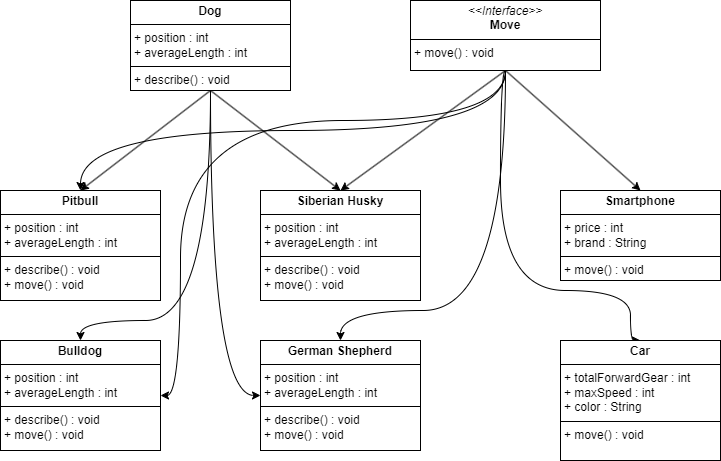

The diagram above was exported from draw.io. Its source (the exported page's mxGraphModel, read from the mxfile embedded in the PNG):
<mxGraphModel dx="799" dy="454" grid="1" gridSize="10" guides="1" tooltips="1" connect="1" arrows="1" fold="1" page="1" pageScale="1" pageWidth="850" pageHeight="1100" math="0" shadow="0">
  <root>
    <mxCell id="0" />
    <mxCell id="1" parent="0" />
    <mxCell id="sSsSOFRwkjyBB3G32RD2-49" style="edgeStyle=none;rounded=0;orthogonalLoop=1;jettySize=auto;html=1;entryX=0.5;entryY=0;entryDx=0;entryDy=0;exitX=0.5;exitY=1;exitDx=0;exitDy=0;" edge="1" parent="1" source="sSsSOFRwkjyBB3G32RD2-28" target="sSsSOFRwkjyBB3G32RD2-36">
      <mxGeometry relative="1" as="geometry" />
    </mxCell>
    <mxCell id="sSsSOFRwkjyBB3G32RD2-50" style="edgeStyle=none;rounded=0;orthogonalLoop=1;jettySize=auto;html=1;entryX=0.5;entryY=0;entryDx=0;entryDy=0;exitX=0.5;exitY=1;exitDx=0;exitDy=0;" edge="1" parent="1" source="sSsSOFRwkjyBB3G32RD2-28" target="sSsSOFRwkjyBB3G32RD2-42">
      <mxGeometry relative="1" as="geometry" />
    </mxCell>
    <mxCell id="sSsSOFRwkjyBB3G32RD2-53" style="edgeStyle=orthogonalEdgeStyle;curved=1;rounded=0;orthogonalLoop=1;jettySize=auto;html=1;entryX=0.5;entryY=0;entryDx=0;entryDy=0;exitX=0.5;exitY=1;exitDx=0;exitDy=0;" edge="1" parent="1" source="sSsSOFRwkjyBB3G32RD2-28" target="sSsSOFRwkjyBB3G32RD2-45">
      <mxGeometry relative="1" as="geometry">
        <Array as="points">
          <mxPoint x="570" y="160" />
          <mxPoint x="570" y="380" />
          <mxPoint x="700" y="380" />
          <mxPoint x="700" y="430" />
        </Array>
      </mxGeometry>
    </mxCell>
    <mxCell id="sSsSOFRwkjyBB3G32RD2-54" style="edgeStyle=orthogonalEdgeStyle;curved=1;rounded=0;orthogonalLoop=1;jettySize=auto;html=1;" edge="1" parent="1" source="sSsSOFRwkjyBB3G32RD2-28" target="sSsSOFRwkjyBB3G32RD2-38">
      <mxGeometry relative="1" as="geometry">
        <Array as="points">
          <mxPoint x="575" y="400" />
          <mxPoint x="410" y="400" />
        </Array>
      </mxGeometry>
    </mxCell>
    <mxCell id="sSsSOFRwkjyBB3G32RD2-55" style="edgeStyle=orthogonalEdgeStyle;curved=1;rounded=0;orthogonalLoop=1;jettySize=auto;html=1;" edge="1" parent="1" source="sSsSOFRwkjyBB3G32RD2-28" target="sSsSOFRwkjyBB3G32RD2-37">
      <mxGeometry relative="1" as="geometry">
        <Array as="points">
          <mxPoint x="575" y="210" />
          <mxPoint x="250" y="210" />
          <mxPoint x="250" y="485" />
        </Array>
      </mxGeometry>
    </mxCell>
    <mxCell id="sSsSOFRwkjyBB3G32RD2-56" style="edgeStyle=orthogonalEdgeStyle;curved=1;rounded=0;orthogonalLoop=1;jettySize=auto;html=1;entryX=0.5;entryY=0;entryDx=0;entryDy=0;" edge="1" parent="1" source="sSsSOFRwkjyBB3G32RD2-28" target="sSsSOFRwkjyBB3G32RD2-34">
      <mxGeometry relative="1" as="geometry">
        <Array as="points">
          <mxPoint x="575" y="220" />
          <mxPoint x="150" y="220" />
        </Array>
      </mxGeometry>
    </mxCell>
    <mxCell id="sSsSOFRwkjyBB3G32RD2-28" value="&lt;p style=&quot;margin:0px;margin-top:4px;text-align:center;&quot;&gt;&lt;i&gt;&amp;lt;&amp;lt;Interface&amp;gt;&amp;gt;&lt;/i&gt;&lt;br&gt;&lt;b&gt;Move&lt;/b&gt;&lt;/p&gt;&lt;hr size=&quot;1&quot; style=&quot;border-style:solid;&quot;&gt;&lt;p style=&quot;margin:0px;margin-left:4px;&quot;&gt;+ move() : void&lt;br&gt;&lt;/p&gt;" style="verticalAlign=top;align=left;overflow=fill;html=1;whiteSpace=wrap;" vertex="1" parent="1">
      <mxGeometry x="480" y="90" width="190" height="70" as="geometry" />
    </mxCell>
    <mxCell id="sSsSOFRwkjyBB3G32RD2-46" style="edgeStyle=none;rounded=0;orthogonalLoop=1;jettySize=auto;html=1;entryX=0.5;entryY=0;entryDx=0;entryDy=0;exitX=0.5;exitY=1;exitDx=0;exitDy=0;" edge="1" parent="1" source="sSsSOFRwkjyBB3G32RD2-33" target="sSsSOFRwkjyBB3G32RD2-34">
      <mxGeometry relative="1" as="geometry" />
    </mxCell>
    <mxCell id="sSsSOFRwkjyBB3G32RD2-47" style="edgeStyle=none;rounded=0;orthogonalLoop=1;jettySize=auto;html=1;entryX=0.5;entryY=0;entryDx=0;entryDy=0;exitX=0.5;exitY=1;exitDx=0;exitDy=0;" edge="1" parent="1" source="sSsSOFRwkjyBB3G32RD2-33" target="sSsSOFRwkjyBB3G32RD2-36">
      <mxGeometry relative="1" as="geometry" />
    </mxCell>
    <mxCell id="sSsSOFRwkjyBB3G32RD2-57" style="edgeStyle=orthogonalEdgeStyle;curved=1;rounded=0;orthogonalLoop=1;jettySize=auto;html=1;" edge="1" parent="1" source="sSsSOFRwkjyBB3G32RD2-33" target="sSsSOFRwkjyBB3G32RD2-37">
      <mxGeometry relative="1" as="geometry">
        <Array as="points">
          <mxPoint x="280" y="410" />
          <mxPoint x="150" y="410" />
        </Array>
      </mxGeometry>
    </mxCell>
    <mxCell id="sSsSOFRwkjyBB3G32RD2-58" style="edgeStyle=orthogonalEdgeStyle;curved=1;rounded=0;orthogonalLoop=1;jettySize=auto;html=1;entryX=0;entryY=0.5;entryDx=0;entryDy=0;" edge="1" parent="1" source="sSsSOFRwkjyBB3G32RD2-33" target="sSsSOFRwkjyBB3G32RD2-38">
      <mxGeometry relative="1" as="geometry" />
    </mxCell>
    <mxCell id="sSsSOFRwkjyBB3G32RD2-33" value="&lt;p style=&quot;margin:0px;margin-top:4px;text-align:center;&quot;&gt;&lt;b&gt;Dog&lt;/b&gt;&lt;/p&gt;&lt;hr size=&quot;1&quot; style=&quot;border-style:solid;&quot;&gt;&lt;p style=&quot;margin:0px;margin-left:4px;&quot;&gt;+ position : int&lt;/p&gt;&lt;p style=&quot;margin:0px;margin-left:4px;&quot;&gt;+ averageLength : int&lt;/p&gt;&lt;hr size=&quot;1&quot; style=&quot;border-style:solid;&quot;&gt;&lt;p style=&quot;margin:0px;margin-left:4px;&quot;&gt;+ describe() : void&lt;/p&gt;" style="verticalAlign=top;align=left;overflow=fill;html=1;whiteSpace=wrap;" vertex="1" parent="1">
      <mxGeometry x="200" y="90" width="160" height="90" as="geometry" />
    </mxCell>
    <mxCell id="sSsSOFRwkjyBB3G32RD2-34" value="&lt;p style=&quot;margin:0px;margin-top:4px;text-align:center;&quot;&gt;&lt;b&gt;Pitbull&lt;/b&gt;&lt;/p&gt;&lt;hr size=&quot;1&quot; style=&quot;border-style:solid;&quot;&gt;&lt;p style=&quot;margin:0px;margin-left:4px;&quot;&gt;+ position : int&lt;/p&gt;&lt;p style=&quot;margin:0px;margin-left:4px;&quot;&gt;+ averageLength : int&lt;/p&gt;&lt;hr size=&quot;1&quot; style=&quot;border-style:solid;&quot;&gt;&lt;p style=&quot;margin:0px;margin-left:4px;&quot;&gt;+ describe() : void&lt;/p&gt;&lt;p style=&quot;margin:0px;margin-left:4px;&quot;&gt;+ move() : void&lt;/p&gt;" style="verticalAlign=top;align=left;overflow=fill;html=1;whiteSpace=wrap;" vertex="1" parent="1">
      <mxGeometry x="70" y="280" width="160" height="110" as="geometry" />
    </mxCell>
    <mxCell id="sSsSOFRwkjyBB3G32RD2-36" value="&lt;p style=&quot;margin:0px;margin-top:4px;text-align:center;&quot;&gt;&lt;b&gt;Siberian Husky&lt;/b&gt;&lt;/p&gt;&lt;hr size=&quot;1&quot; style=&quot;border-style:solid;&quot;&gt;&lt;p style=&quot;margin:0px;margin-left:4px;&quot;&gt;+ position : int&lt;/p&gt;&lt;p style=&quot;margin:0px;margin-left:4px;&quot;&gt;+ averageLength : int&lt;/p&gt;&lt;hr size=&quot;1&quot; style=&quot;border-style:solid;&quot;&gt;&lt;p style=&quot;margin:0px;margin-left:4px;&quot;&gt;+ describe() : void&lt;/p&gt;&lt;p style=&quot;margin:0px;margin-left:4px;&quot;&gt;+ move() : void&lt;/p&gt;" style="verticalAlign=top;align=left;overflow=fill;html=1;whiteSpace=wrap;" vertex="1" parent="1">
      <mxGeometry x="330" y="280" width="160" height="110" as="geometry" />
    </mxCell>
    <mxCell id="sSsSOFRwkjyBB3G32RD2-37" value="&lt;p style=&quot;margin:0px;margin-top:4px;text-align:center;&quot;&gt;&lt;b&gt;Bulldog&lt;/b&gt;&lt;span style=&quot;color: rgba(0, 0, 0, 0); font-family: monospace; font-size: 0px; text-wrap: nowrap; background-color: initial; text-align: left;&quot;&gt;%3CmxGraphModel%3E%3Croot%3E%3CmxCell%20id%3D%220%22%2F%3E%3CmxCell%20id%3D%221%22%20parent%3D%220%22%2F%3E%3CmxCell%20id%3D%222%22%20value%3D%22%26lt%3Bp%20style%3D%26quot%3Bmargin%3A0px%3Bmargin-top%3A4px%3Btext-align%3Acenter%3B%26quot%3B%26gt%3B%26lt%3Bb%26gt%3BPitbull%26lt%3B%2Fb%26gt%3B%26lt%3B%2Fp%26gt%3B%26lt%3Bhr%20size%3D%26quot%3B1%26quot%3B%20style%3D%26quot%3Bborder-style%3Asolid%3B%26quot%3B%26gt%3B%26lt%3Bp%20style%3D%26quot%3Bmargin%3A0px%3Bmargin-left%3A4px%3B%26quot%3B%26gt%3B%2B%20position%20%3A%20int%26lt%3B%2Fp%26gt%3B%26lt%3Bp%20style%3D%26quot%3Bmargin%3A0px%3Bmargin-left%3A4px%3B%26quot%3B%26gt%3B%2B%20averageLength%20%3A%20int%26lt%3B%2Fp%26gt%3B%26lt%3Bhr%20size%3D%26quot%3B1%26quot%3B%20style%3D%26quot%3Bborder-style%3Asolid%3B%26quot%3B%26gt%3B%26lt%3Bp%20style%3D%26quot%3Bmargin%3A0px%3Bmargin-left%3A4px%3B%26quot%3B%26gt%3B%2B%20describe()%20%3A%20void%26lt%3B%2Fp%26gt%3B%26lt%3Bp%20style%3D%26quot%3Bmargin%3A0px%3Bmargin-left%3A4px%3B%26quot%3B%26gt%3B%2B%20move()%20%3A%20void%26lt%3B%2Fp%26gt%3B%22%20style%3D%22verticalAlign%3Dtop%3Balign%3Dleft%3Boverflow%3Dfill%3Bhtml%3D1%3BwhiteSpace%3Dwrap%3B%22%20vertex%3D%221%22%20parent%3D%221%22%3E%3CmxGeometry%20x%3D%22250%22%20y%3D%22290%22%20width%3D%22160%22%20height%3D%22110%22%20as%3D%22geometry%22%2F%3E%3C%2FmxCell%3E%3C%2Froot%3E%3C%2FmxGraphModel%3E&lt;/span&gt;&lt;/p&gt;&lt;hr size=&quot;1&quot; style=&quot;border-style:solid;&quot;&gt;&lt;p style=&quot;margin:0px;margin-left:4px;&quot;&gt;+ position : int&lt;/p&gt;&lt;p style=&quot;margin:0px;margin-left:4px;&quot;&gt;+ averageLength : int&lt;/p&gt;&lt;hr size=&quot;1&quot; style=&quot;border-style:solid;&quot;&gt;&lt;p style=&quot;margin:0px;margin-left:4px;&quot;&gt;+ describe() : void&lt;/p&gt;&lt;p style=&quot;margin:0px;margin-left:4px;&quot;&gt;+ move() : void&lt;/p&gt;" style="verticalAlign=top;align=left;overflow=fill;html=1;whiteSpace=wrap;" vertex="1" parent="1">
      <mxGeometry x="70" y="430" width="160" height="110" as="geometry" />
    </mxCell>
    <mxCell id="sSsSOFRwkjyBB3G32RD2-38" value="&lt;p style=&quot;margin:0px;margin-top:4px;text-align:center;&quot;&gt;&lt;b&gt;German Shepherd&lt;/b&gt;&lt;/p&gt;&lt;hr size=&quot;1&quot; style=&quot;border-style:solid;&quot;&gt;&lt;p style=&quot;margin:0px;margin-left:4px;&quot;&gt;+ position : int&lt;/p&gt;&lt;p style=&quot;margin:0px;margin-left:4px;&quot;&gt;+ averageLength : int&lt;/p&gt;&lt;hr size=&quot;1&quot; style=&quot;border-style:solid;&quot;&gt;&lt;p style=&quot;margin:0px;margin-left:4px;&quot;&gt;+ describe() : void&lt;/p&gt;&lt;p style=&quot;margin:0px;margin-left:4px;&quot;&gt;+ move() : void&lt;/p&gt;" style="verticalAlign=top;align=left;overflow=fill;html=1;whiteSpace=wrap;" vertex="1" parent="1">
      <mxGeometry x="330" y="430" width="160" height="110" as="geometry" />
    </mxCell>
    <mxCell id="sSsSOFRwkjyBB3G32RD2-42" value="&lt;p style=&quot;margin:0px;margin-top:4px;text-align:center;&quot;&gt;&lt;b&gt;Smartphone&lt;/b&gt;&lt;/p&gt;&lt;hr size=&quot;1&quot; style=&quot;border-style:solid;&quot;&gt;&lt;p style=&quot;margin:0px;margin-left:4px;&quot;&gt;+ price : int&lt;/p&gt;&lt;p style=&quot;margin:0px;margin-left:4px;&quot;&gt;+ brand : String&lt;/p&gt;&lt;hr size=&quot;1&quot; style=&quot;border-style:solid;&quot;&gt;&lt;p style=&quot;margin:0px;margin-left:4px;&quot;&gt;+ move() : void&lt;/p&gt;" style="verticalAlign=top;align=left;overflow=fill;html=1;whiteSpace=wrap;" vertex="1" parent="1">
      <mxGeometry x="630" y="280" width="160" height="90" as="geometry" />
    </mxCell>
    <mxCell id="sSsSOFRwkjyBB3G32RD2-45" value="&lt;p style=&quot;margin:0px;margin-top:4px;text-align:center;&quot;&gt;&lt;b&gt;Car&lt;/b&gt;&lt;/p&gt;&lt;hr size=&quot;1&quot; style=&quot;border-style:solid;&quot;&gt;&lt;p style=&quot;margin:0px;margin-left:4px;&quot;&gt;+ totalForwardGear : int&lt;/p&gt;&lt;p style=&quot;margin:0px;margin-left:4px;&quot;&gt;+ maxSpeed : int&lt;/p&gt;&lt;p style=&quot;margin:0px;margin-left:4px;&quot;&gt;+ color : String&lt;/p&gt;&lt;hr size=&quot;1&quot; style=&quot;border-style:solid;&quot;&gt;&lt;p style=&quot;margin:0px;margin-left:4px;&quot;&gt;+ move() : void&lt;/p&gt;" style="verticalAlign=top;align=left;overflow=fill;html=1;whiteSpace=wrap;" vertex="1" parent="1">
      <mxGeometry x="630" y="430" width="160" height="120" as="geometry" />
    </mxCell>
  </root>
</mxGraphModel>